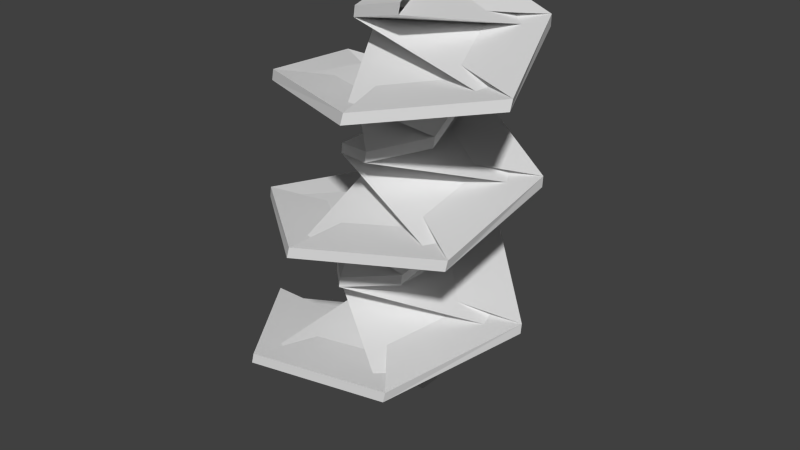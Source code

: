 # Source: art1.blend  (saved by Blender 2.74.0; exported with 4.5.12 LTS)
import bpy
from mathutils import Matrix  # noqa: F401  (used for matrix-valued properties, if any)

bpy.ops.wm.read_factory_settings(use_empty=True)
scene = bpy.context.scene
scene.name = 'Scene'

# ---- collections
col_collection_1 = bpy.data.collections.new('Collection 1'); scene.collection.children.link(col_collection_1)

# ---- world
world_world = bpy.data.worlds.new('World'); scene.world = world_world
world_world.color = (0.05088, 0.05088, 0.05088)
world_world.use_sun_shadow = False
world_world.sun_shadow_jitter_overblur = 0.0
world_world.cycles.sampling_method = 'MANUAL'
world_world.cycles.sample_map_resolution = 256

# ---- meshes
me_cube_001 = bpy.data.meshes.new('Cube.001')
me_cube_001.from_pydata([(-1.0, -1.0, -1.0), (-1.0, -1.0, 1.0), (-1.0, 1.0, -1.0), (-1.0, 1.0, 1.0), (1.0, -1.0, -1.0), (1.0, -1.0, 1.0), (1.0, 1.0, -1.0), (1.0, 1.0, 1.0)], [], [(1, 3, 2, 0), (3, 7, 6, 2), (7, 5, 4, 6), (5, 1, 0, 4), (0, 2, 6, 4), (5, 7, 3, 1)])
me_cube_001.use_remesh_preserve_volume = False
me_cube_001.use_remesh_preserve_attributes = False
me_cube_001.use_mirror_vertex_groups = False
me_cube_001.update()
me_cylinder_001 = bpy.data.meshes.new('Cylinder.001')
me_cylinder_001.from_pydata([(-19.16, 3.129e-07, 0.08944), (-19.16, 3.185e-07, -0.01066), (8.352, 3.185e-07, -0.01065), (8.352, 3.129e-07, 0.08945)], [], [(0, 3, 2, 1)])
me_cylinder_001.use_remesh_preserve_volume = False
me_cylinder_001.use_remesh_preserve_attributes = False
me_cylinder_001.use_mirror_vertex_groups = False
me_cylinder_001.update()

# ---- objects
ob_cube = bpy.data.objects.new('Cube', me_cube_001)
ob_cylinder = bpy.data.objects.new('Cylinder', me_cylinder_001)

# ---- transforms, parenting, visibility, modifiers, constraints
ob_cube.location = (-0.493, 6.203, -6.328)
ob_cube.lineart.crease_threshold = 0.0
ob_cylinder.location = (0.0, 0.0, 0.0)
ob_cylinder.scale = (0.6313, 0.6313, 8.684)
ob_cylinder.lineart.crease_threshold = 0.0
_m = ob_cylinder.modifiers.new('Screw', 'SCREW')
_m.steps = 182
_m.angle = 17.26
_m.screw_offset = 3.4
_m.merge_threshold = 0.0
_m = ob_cylinder.modifiers.new('SimpleDeform', 'SIMPLE_DEFORM')
_m.deform_axis = 'Z'
_m.origin = ob_cube
_m.factor = 0.4189
_m.angle = 0.4189
_m.lock_x = True

# ---- collection membership
col_collection_1.objects.link(ob_cube)
col_collection_1.objects.link(ob_cylinder)

# ---- scene / render settings (as saved in the file)
scene.frame_start = 1; scene.frame_end = 250; scene.frame_set(1)
scene.render.engine = 'BLENDER_EEVEE_NEXT'
scene.render.resolution_percentage = 50
scene.render.dither_intensity = 0.0
scene.cycles.use_denoising = False
scene.cycles.samples = 10
scene.cycles.sampling_pattern = 'TABULATED_SOBOL'
scene.cycles.light_sampling_threshold = 0.0
scene.cycles.use_adaptive_sampling = False
scene.cycles.use_light_tree = False
scene.cycles.blur_glossy = 0.0
scene.cycles.pixel_filter_type = 'GAUSSIAN'
scene.cycles.sample_clamp_indirect = 0.0
scene.view_settings.view_transform = 'Standard'
bpy.context.view_layer.update()

# ---- added for rendering (the .blend has no active camera and no usable light): camera, sun
cam_auto = bpy.data.cameras.new('AutoCamera')
cam_auto.lens = 50.0
cam_auto.sensor_width = 36.0
cam_auto.clip_end = 1000.0
ob_auto_camera = bpy.data.objects.new('AutoCamera', cam_auto)
scene.collection.objects.link(ob_auto_camera)
ob_auto_camera.location = (50.6799, -58.1607, 50.2706)
ob_auto_camera.rotation_euler = (1.09748, -7.21219e-08, 0.694738)
scene.camera = ob_auto_camera
light_auto_sun = bpy.data.lights.new('AutoSun', 'SUN')
light_auto_sun.energy = 3.0
light_auto_sun.angle = 0.0523599
ob_auto_sun = bpy.data.objects.new('AutoSun', light_auto_sun)
scene.collection.objects.link(ob_auto_sun)
ob_auto_sun.rotation_euler = (0.872665, 0.174533, 0.523599)
bpy.context.view_layer.update()
